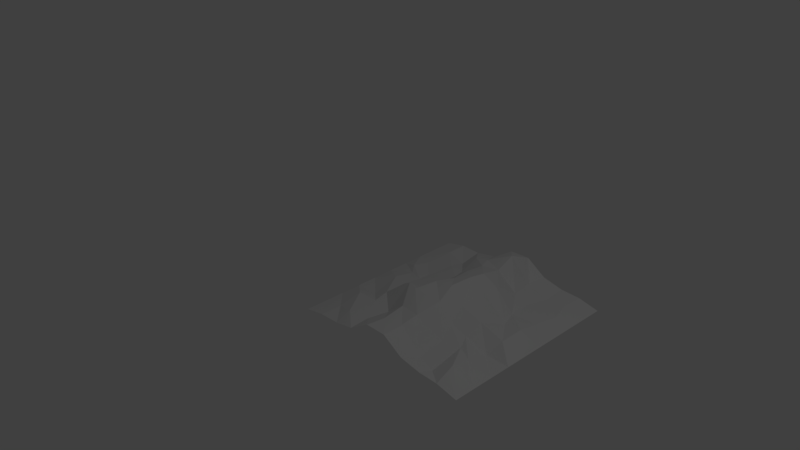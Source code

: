 # Source: WallThick2.blend  (saved by Blender 2.77.0; exported with 4.5.12 LTS)
import bpy
from mathutils import Matrix  # noqa: F401  (used for matrix-valued properties, if any)

bpy.ops.wm.read_factory_settings(use_empty=True)
scene = bpy.context.scene
scene.name = 'Scene'

# ---- collections
col_collection_1 = bpy.data.collections.new('Collection 1'); scene.collection.children.link(col_collection_1)

# ---- materials (node trees are filled in below, after node groups)
mat_bush = bpy.data.materials.new('Bush')
mat_bush.alpha_threshold = 0.0
mat_bush.use_transparent_shadow = False
mat_bush.roughness = 0.5
mat_bush.line_color = (0.0, 0.0, 0.0, 1.0)

# ---- material node trees

# ---- world
world_world = bpy.data.worlds.new('World'); scene.world = world_world
world_world.color = (0.05088, 0.05088, 0.05088)
world_world.use_sun_shadow = False
world_world.sun_shadow_jitter_overblur = 0.0
world_world.cycles.sampling_method = 'MANUAL'

# ---- cameras
cam_camera = bpy.data.cameras.new('Camera')
cam_camera.clip_end = 100.0
cam_camera.lens = 35.0
cam_camera.sensor_width = 32.0
cam_camera.sensor_height = 18.0
cam_camera.ortho_scale = 7.314
cam_camera.dof.focus_distance = 0.0
cam_camera.dof.aperture_fstop = 128.0

# ---- lights
light_lamp = bpy.data.lights.new('Lamp', 'POINT')
light_lamp.transmission_factor = 0.0
light_lamp.cutoff_distance = 30.0
light_lamp.energy = 100.0
light_lamp.shadow_buffer_clip_start = 1.001
light_lamp.shadow_soft_size = 0.1
light_lamp.shadow_maximum_resolution = 0.006
light_lamp.use_absolute_resolution = True

# ---- meshes
me_cube = bpy.data.meshes.new('Cube')
me_cube.from_pydata([(-0.5017, 0.9987, -0.5), (-0.5017, -0.001347, -0.5), (0.4983, -0.001346, -0.5), (0.4983, 0.9987, -0.5), (-0.5017, 0.8875, -0.5), (-0.5017, 0.7764, -0.5), (-0.5017, 0.6653, -0.5), (-0.5017, 0.5542, -0.5), (-0.5017, 0.4431, -0.5), (-0.5017, 0.332, -0.5), (-0.5017, 0.2209, -0.5), (-0.5017, 0.1098, -0.5), (-0.3912, 0.9991, -0.4766), (-0.2805, 0.9945, -0.4769), (-0.1707, 0.9963, -0.455), (-0.05505, 1.002, -0.3839), (0.05635, 1.001, -0.379), (0.1674, 0.9974, -0.4474), (0.2779, 0.9992, -0.4732), (0.3876, 0.999, -0.4762), (-0.3914, -0.002179, -0.4788), (-0.2795, -0.0006194, -0.4758), (-0.1695, -0.005789, -0.4526), (-0.05762, -0.001474, -0.3847), (0.05389, -0.001284, -0.3851), (0.1644, -0.001886, -0.4522), (0.2768, 0.0004019, -0.4752), (0.3868, -0.00371, -0.4732), (0.4983, 0.1098, -0.5), (0.4983, 0.2209, -0.5), (0.4983, 0.332, -0.5), (0.4983, 0.4431, -0.5), (0.4983, 0.5542, -0.5), (0.4983, 0.6653, -0.5), (0.4983, 0.7764, -0.5), (0.4983, 0.8875, -0.5), (-0.3967, 0.8918, -0.4805), (-0.4002, 0.7345, -0.4829), (-0.4141, 0.6415, -0.4671), (-0.3682, 0.5837, -0.4722), (-0.3653, 0.4629, -0.4452), (-0.3656, 0.3191, -0.4883), (-0.3716, 0.2263, -0.4436), (-0.3864, 0.1132, -0.4767), (-0.2871, 0.8792, -0.5023), (-0.279, 0.7837, -0.4725), (-0.2908, 0.6209, -0.4702), (-0.2828, 0.5529, -0.462), (-0.2788, 0.4437, -0.4427), (-0.285, 0.3266, -0.4462), (-0.2721, 0.2384, -0.4526), (-0.2827, 0.08613, -0.446), (-0.1706, 0.8585, -0.4128), (-0.1862, 0.7681, -0.4675), (-0.147, 0.6744, -0.4405), (-0.1482, 0.532, -0.4299), (-0.1828, 0.4602, -0.4313), (-0.1365, 0.3431, -0.3377), (-0.1641, 0.2262, -0.4636), (-0.1799, 0.1064, -0.4552), (-0.08968, 0.8512, -0.3902), (-0.05479, 0.7729, -0.3814), (-0.05859, 0.665, -0.3701), (-0.02925, 0.5407, -0.3479), (-0.05258, 0.4405, -0.3327), (-0.07604, 0.3222, -0.3364), (-0.05709, 0.2197, -0.3801), (-0.03897, 0.087, -0.3808), (0.03594, 0.8938, -0.3348), (0.02823, 0.8008, -0.3827), (0.05685, 0.658, -0.3348), (0.04829, 0.5694, -0.3241), (0.05101, 0.4381, -0.314), (0.07907, 0.3275, -0.3424), (0.05609, 0.2033, -0.371), (0.05389, 0.1098, -0.3852), (0.1371, 0.9163, -0.464), (0.1645, 0.7758, -0.4511), (0.1496, 0.6462, -0.3694), (0.1333, 0.577, -0.3653), (0.1347, 0.4235, -0.3816), (0.149, 0.3281, -0.426), (0.1895, 0.2349, -0.4653), (0.183, 0.09891, -0.4907), (0.2757, 0.888, -0.4862), (0.2443, 0.7737, -0.481), (0.2588, 0.6397, -0.4697), (0.2817, 0.5643, -0.4779), (0.2569, 0.4209, -0.4175), (0.2465, 0.3285, -0.4573), (0.2752, 0.2642, -0.4726), (0.2786, 0.07917, -0.5052), (0.3857, 0.8811, -0.4759), (0.4103, 0.7849, -0.4796), (0.3886, 0.6661, -0.4749), (0.3947, 0.5395, -0.4481), (0.388, 0.4182, -0.4572), (0.3579, 0.3468, -0.5091), (0.3609, 0.2212, -0.4699), (0.3711, 0.1119, -0.4442), (0.05337, 0.5486, 0.5601), (-0.07522, 0.5302, 0.5601)], [(100, 101)], [(99, 28, 2, 27), (11, 43, 20, 1), (43, 51, 21, 20), (51, 59, 22, 21), (59, 67, 23, 22), (67, 75, 24, 23), (75, 83, 25, 24), (83, 91, 26, 25), (91, 99, 27, 26), (0, 12, 36, 4), (4, 36, 37, 5), (5, 37, 38, 6), (6, 38, 39, 7), (7, 39, 40, 8), (8, 40, 41, 9), (9, 41, 42, 10), (10, 42, 43, 11), (12, 13, 44, 36), (36, 44, 45, 37), (37, 45, 46, 38), (38, 46, 47, 39), (39, 47, 48, 40), (40, 48, 49, 41), (41, 49, 50, 42), (42, 50, 51, 43), (13, 14, 52, 44), (44, 52, 53, 45), (45, 53, 54, 46), (46, 54, 55, 47), (47, 55, 56, 48), (48, 56, 57, 49), (49, 57, 58, 50), (50, 58, 59, 51), (14, 15, 60, 52), (52, 60, 61, 53), (53, 61, 62, 54), (54, 62, 63, 55), (55, 63, 64, 56), (56, 64, 65, 57), (57, 65, 66, 58), (58, 66, 67, 59), (15, 16, 68, 60), (60, 68, 69, 61), (61, 69, 70, 62), (62, 70, 71, 63), (63, 71, 72, 64), (64, 72, 73, 65), (65, 73, 74, 66), (66, 74, 75, 67), (16, 17, 76, 68), (68, 76, 77, 69), (69, 77, 78, 70), (70, 78, 79, 71), (71, 79, 80, 72), (72, 80, 81, 73), (73, 81, 82, 74), (74, 82, 83, 75), (17, 18, 84, 76), (76, 84, 85, 77), (77, 85, 86, 78), (78, 86, 87, 79), (79, 87, 88, 80), (80, 88, 89, 81), (81, 89, 90, 82), (82, 90, 91, 83), (18, 19, 92, 84), (84, 92, 93, 85), (85, 93, 94, 86), (86, 94, 95, 87), (87, 95, 96, 88), (88, 96, 97, 89), (89, 97, 98, 90), (90, 98, 99, 91), (19, 3, 35, 92), (92, 35, 34, 93), (93, 34, 33, 94), (94, 33, 32, 95), (95, 32, 31, 96), (96, 31, 30, 97), (97, 30, 29, 98), (98, 29, 28, 99)])
_uv = me_cube.uv_layers.new(name='UVMap')
_uv.uv.foreach_set('vector', [0.06319, 0.8826, 0.06083, 0.9976, 0.004588, 0.9938, 0.005483, 0.8895, 0.05712, 0.01272, 0.05861, 0.1205, 7.207e-05, 0.1181, 7.207e-05, 0.01351, 0.05861, 0.1205, 0.04717, 0.2225, 0.0005086, 0.2245, 7.207e-05, 0.1181, 0.04717, 0.2225, 0.05839, 0.3177, 0.00172, 0.3301, 0.0005086, 0.2245, 0.05839, 0.3177, 0.05156, 0.4681, 0.005849, 0.4529, 0.00172, 0.3301, 0.05156, 0.4681, 0.0643, 0.5564, 0.007193, 0.5575, 0.005849, 0.4529, 0.0643, 0.5564, 0.05685, 0.7078, 0.006766, 0.6784, 0.007193, 0.5575, 0.05685, 0.7078, 0.04791, 0.7902, 0.006771, 0.7859, 0.006766, 0.6784, 0.04791, 0.7902, 0.06319, 0.8826, 0.005483, 0.8895, 0.006771, 0.7859, 0.514, 7.207e-05, 0.5159, 0.1045, 0.4607, 0.1026, 0.4571, 0.003177, 0.4571, 0.003177, 0.4607, 0.1026, 0.3802, 0.1027, 0.4003, 0.00591, 0.4003, 0.00591, 0.3802, 0.1027, 0.3322, 0.09149, 0.3435, 0.008478, 0.3435, 0.008478, 0.3322, 0.09149, 0.3034, 0.1355, 0.2866, 0.01083, 0.2866, 0.01083, 0.3034, 0.1355, 0.2414, 0.1437, 0.2295, 0.01232, 0.2295, 0.01232, 0.2414, 0.1437, 0.1665, 0.1379, 0.1721, 0.01161, 0.1721, 0.01161, 0.1665, 0.1379, 0.1159, 0.1389, 0.1146, 0.01468, 0.1146, 0.01468, 0.1159, 0.1389, 0.05861, 0.1205, 0.05712, 0.01272, 0.5159, 0.1045, 0.5155, 0.2095, 0.4569, 0.2054, 0.4607, 0.1026, 0.4607, 0.1026, 0.4569, 0.2054, 0.4064, 0.218, 0.3802, 0.1027, 0.3802, 0.1027, 0.4064, 0.218, 0.3231, 0.2064, 0.3322, 0.09149, 0.3322, 0.09149, 0.3231, 0.2064, 0.289, 0.2157, 0.3034, 0.1355, 0.3034, 0.1355, 0.289, 0.2157, 0.2335, 0.2243, 0.2414, 0.1437, 0.2414, 0.1437, 0.2335, 0.2243, 0.1718, 0.2233, 0.1665, 0.1379, 0.1665, 0.1379, 0.1718, 0.2233, 0.1246, 0.2308, 0.1159, 0.1389, 0.1159, 0.1389, 0.1246, 0.2308, 0.04717, 0.2225, 0.05861, 0.1205, 0.5155, 0.2095, 0.5176, 0.3188, 0.4437, 0.3357, 0.4569, 0.2054, 0.4569, 0.2054, 0.4437, 0.3357, 0.3958, 0.3048, 0.4064, 0.218, 0.4064, 0.218, 0.3958, 0.3048, 0.3491, 0.3412, 0.3231, 0.2064, 0.3231, 0.2064, 0.3491, 0.3412, 0.2793, 0.3411, 0.289, 0.2157, 0.289, 0.2157, 0.2793, 0.3411, 0.2442, 0.3116, 0.2335, 0.2243, 0.2335, 0.2243, 0.2442, 0.3116, 0.1849, 0.3874, 0.1718, 0.2233, 0.1718, 0.2233, 0.1849, 0.3874, 0.1164, 0.3259, 0.1246, 0.2308, 0.1246, 0.2308, 0.1164, 0.3259, 0.05839, 0.3177, 0.04717, 0.2225, 0.5176, 0.3188, 0.5195, 0.4508, 0.44, 0.4151, 0.4437, 0.3357, 0.4437, 0.3357, 0.44, 0.4151, 0.3984, 0.4504, 0.3958, 0.3048, 0.3958, 0.3048, 0.3984, 0.4504, 0.3418, 0.4453, 0.3491, 0.3412, 0.3491, 0.3412, 0.3418, 0.4453, 0.2795, 0.4709, 0.2793, 0.3411, 0.2793, 0.3411, 0.2795, 0.4709, 0.2304, 0.4546, 0.2442, 0.3116, 0.2442, 0.3116, 0.2304, 0.4546, 0.1753, 0.437, 0.1849, 0.3874, 0.1849, 0.3874, 0.1753, 0.437, 0.1194, 0.4475, 0.1164, 0.3259, 0.1164, 0.3259, 0.1194, 0.4475, 0.05156, 0.4681, 0.05839, 0.3177, 0.5195, 0.4508, 0.5162, 0.5622, 0.4647, 0.5307, 0.44, 0.4151, 0.44, 0.4151, 0.4647, 0.5307, 0.4138, 0.5355, 0.3984, 0.4504, 0.3984, 0.4504, 0.4138, 0.5355, 0.3336, 0.5532, 0.3418, 0.4453, 0.3418, 0.4453, 0.3336, 0.5532, 0.2914, 0.5447, 0.2795, 0.4709, 0.2795, 0.4709, 0.2914, 0.5447, 0.2298, 0.5447, 0.2304, 0.4546, 0.2304, 0.4546, 0.2298, 0.5447, 0.1769, 0.571, 0.1753, 0.437, 0.1753, 0.437, 0.1769, 0.571, 0.1133, 0.5564, 0.1194, 0.4475, 0.1194, 0.4475, 0.1133, 0.5564, 0.0643, 0.5564, 0.05156, 0.4681, 0.5162, 0.5622, 0.5121, 0.6877, 0.4697, 0.6663, 0.4647, 0.5307, 0.4647, 0.5307, 0.4697, 0.6663, 0.4007, 0.6845, 0.4138, 0.5355, 0.4138, 0.5355, 0.4007, 0.6845, 0.33, 0.6397, 0.3336, 0.5532, 0.3336, 0.5532, 0.33, 0.6397, 0.2961, 0.6288, 0.2914, 0.5447, 0.2914, 0.5447, 0.2961, 0.6288, 0.2204, 0.639, 0.2298, 0.5447, 0.2298, 0.5447, 0.2204, 0.639, 0.1703, 0.6659, 0.1769, 0.571, 0.1769, 0.571, 0.1703, 0.6659, 0.1229, 0.7093, 0.1133, 0.5564, 0.1133, 0.5564, 0.1229, 0.7093, 0.05685, 0.7078, 0.0643, 0.5564, 0.5121, 0.6877, 0.5125, 0.7937, 0.4564, 0.7927, 0.4697, 0.6663, 0.4697, 0.6663, 0.4564, 0.7927, 0.3995, 0.7631, 0.4007, 0.6845, 0.4007, 0.6845, 0.3995, 0.7631, 0.3318, 0.7738, 0.33, 0.6397, 0.33, 0.6397, 0.3318, 0.7738, 0.2951, 0.7959, 0.2961, 0.6288, 0.2961, 0.6288, 0.2951, 0.7959, 0.2213, 0.7568, 0.2204, 0.639, 0.2204, 0.639, 0.2213, 0.7568, 0.1701, 0.7584, 0.1703, 0.6659, 0.1703, 0.6659, 0.1701, 0.7584, 0.1377, 0.7875, 0.1229, 0.7093, 0.1229, 0.7093, 0.1377, 0.7875, 0.04791, 0.7902, 0.05685, 0.7078, 0.5125, 0.7937, 0.5124, 0.8963, 0.4528, 0.8947, 0.4564, 0.7927, 0.4564, 0.7927, 0.4528, 0.8947, 0.4042, 0.9168, 0.3995, 0.7631, 0.3995, 0.7631, 0.4042, 0.9168, 0.3441, 0.8951, 0.3318, 0.7738, 0.3318, 0.7738, 0.3441, 0.8951, 0.2799, 0.8974, 0.2951, 0.7959, 0.2951, 0.7959, 0.2799, 0.8974, 0.2189, 0.8851, 0.2213, 0.7568, 0.2213, 0.7568, 0.2189, 0.8851, 0.1765, 0.8625, 0.1701, 0.7584, 0.1701, 0.7584, 0.1765, 0.8625, 0.1157, 0.8664, 0.1377, 0.7875, 0.1377, 0.7875, 0.1157, 0.8664, 0.06319, 0.8826, 0.04791, 0.7902, 0.5124, 0.8963, 0.5122, 0.9999, 0.4558, 0.9998, 0.4528, 0.8947, 0.4528, 0.8947, 0.4558, 0.9998, 0.3994, 0.999, 0.4042, 0.9168, 0.4042, 0.9168, 0.3994, 0.999, 0.3429, 0.9976, 0.3441, 0.8951, 0.3441, 0.8951, 0.3429, 0.9976, 0.2865, 0.996, 0.2799, 0.8974, 0.2799, 0.8974, 0.2865, 0.996, 0.2295, 0.9923, 0.2189, 0.8851, 0.2189, 0.8851, 0.2295, 0.9923, 0.1736, 0.989, 0.1765, 0.8625, 0.1765, 0.8625, 0.1736, 0.989, 0.1182, 0.9941, 0.1157, 0.8664, 0.1157, 0.8664, 0.1182, 0.9941, 0.06083, 0.9976, 0.06319, 0.8826])
me_cube.materials.append(mat_bush)
me_cube.use_remesh_preserve_volume = False
me_cube.use_remesh_preserve_attributes = False
me_cube.use_mirror_vertex_groups = False
me_cube.update()

# ---- objects
ob_cube = bpy.data.objects.new('Cube', me_cube)
ob_lamp = bpy.data.objects.new('Lamp', light_lamp)
ob_camera = bpy.data.objects.new('Camera', cam_camera)

# ---- transforms, parenting, visibility, modifiers, constraints
ob_cube.location = (0.0, 0.0, 0.0)
ob_cube.scale = (3.0, 3.0, 3.0)
ob_cube.lock_rotations_4d = False
ob_cube.empty_display_type = 'ARROWS'
ob_cube.lineart.crease_threshold = 0.0
ob_lamp.location = (4.076, 1.005, 5.904)
ob_lamp.rotation_euler = (0.6503, 0.05522, 1.866)
ob_lamp.lock_rotations_4d = False
ob_lamp.empty_display_type = 'ARROWS'
ob_lamp.color = (0.0, 0.0, 0.0, 0.0)
ob_lamp.lineart.crease_threshold = 0.0
ob_camera.location = (7.481, -6.508, 5.344)
ob_camera.rotation_euler = (1.109, 0.01082, 0.8149)
ob_camera.lock_rotations_4d = False
ob_camera.empty_display_type = 'ARROWS'
ob_camera.color = (0.0, 0.0, 0.0, 0.0)
ob_camera.display_type = 'WIRE'
ob_camera.lineart.crease_threshold = 0.0

# ---- collection membership
col_collection_1.objects.link(ob_cube)
col_collection_1.objects.link(ob_lamp)
col_collection_1.objects.link(ob_camera)

# ---- scene / render settings (as saved in the file)
scene.camera = ob_camera
scene.frame_start = 1; scene.frame_end = 250; scene.frame_set(1)
scene.render.engine = 'BLENDER_EEVEE_NEXT'
scene.render.resolution_percentage = 50
scene.render.dither_intensity = 0.0
scene.cycles.use_denoising = False
scene.cycles.samples = 128
scene.cycles.sampling_pattern = 'TABULATED_SOBOL'
scene.cycles.light_sampling_threshold = 0.0
scene.cycles.use_adaptive_sampling = False
scene.cycles.use_light_tree = False
scene.cycles.blur_glossy = 0.0
scene.cycles.sample_clamp_indirect = 0.0
scene.view_settings.view_transform = 'Standard'
bpy.context.view_layer.update()
